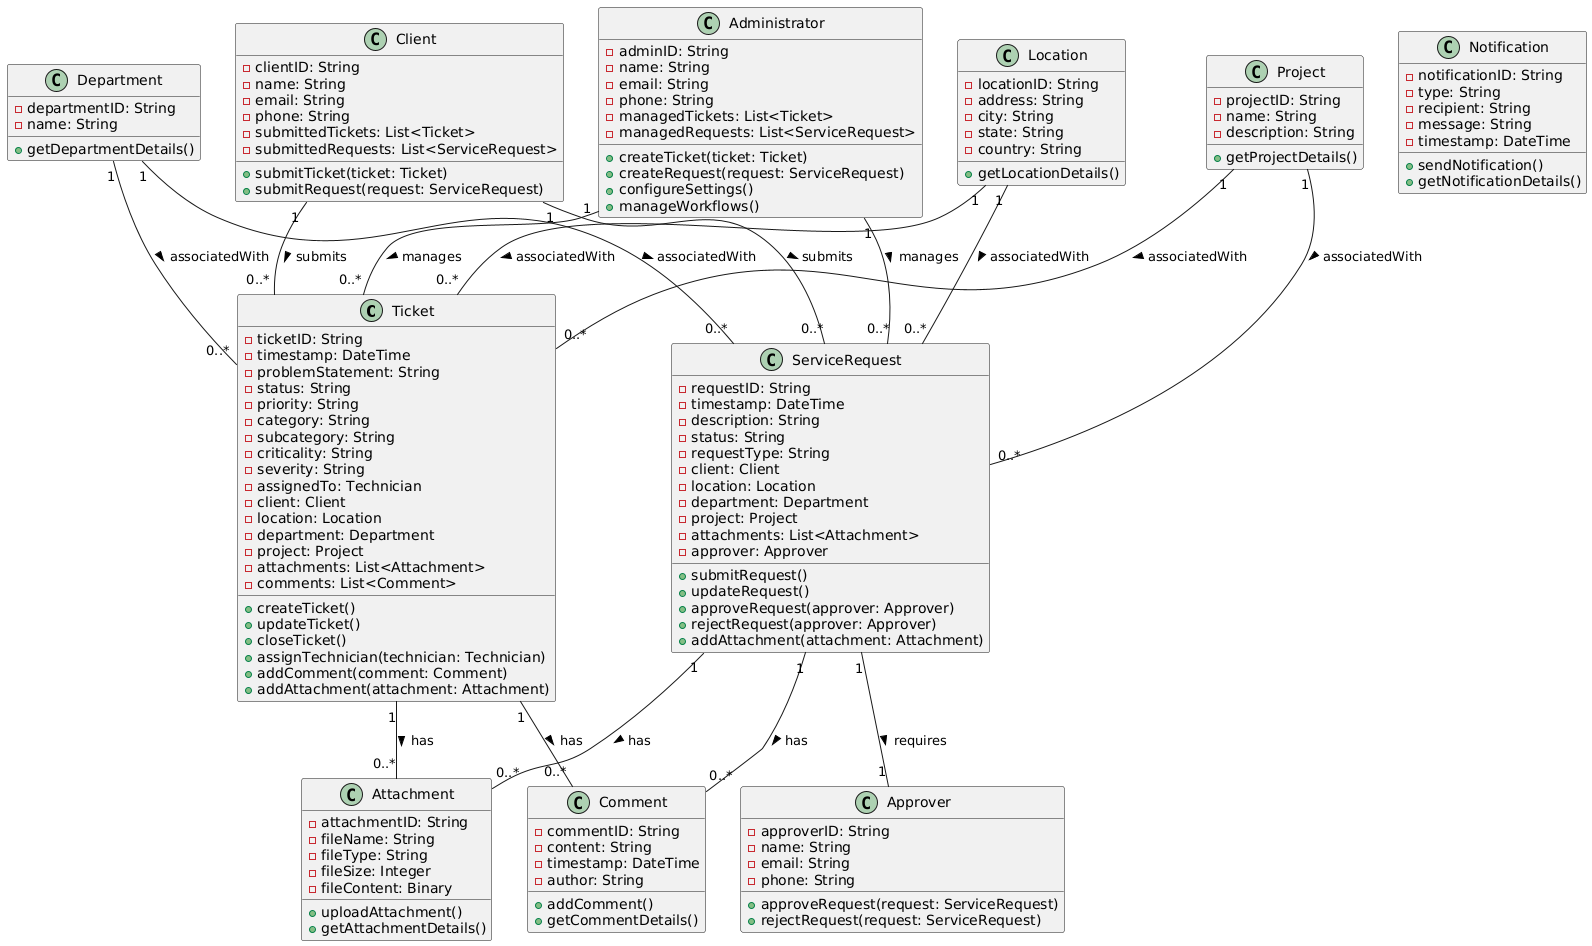

The diagram above was rendered by PlantUML. Its source (embedded in the PNG):
@startuml
' Define classes
class Ticket {
  - ticketID: String
  - timestamp: DateTime
  - problemStatement: String
  - status: String
  - priority: String
  - category: String
  - subcategory: String
  - criticality: String
  - severity: String
  - assignedTo: Technician
  - client: Client
  - location: Location
  - department: Department
  - project: Project
  - attachments: List<Attachment>
  - comments: List<Comment>
  + createTicket()
  + updateTicket()
  + closeTicket()
  + assignTechnician(technician: Technician)
  + addComment(comment: Comment)
  + addAttachment(attachment: Attachment)
}

class ServiceRequest {
  - requestID: String
  - timestamp: DateTime
  - description: String
  - status: String
  - requestType: String
  - client: Client
  - location: Location
  - department: Department
  - project: Project
  - attachments: List<Attachment>
  - approver: Approver
  + submitRequest()
  + updateRequest()
  + approveRequest(approver: Approver)
  + rejectRequest(approver: Approver)
  + addAttachment(attachment: Attachment)
}

class Administrator {
  - adminID: String
  - name: String
  - email: String
  - phone: String
  - managedTickets: List<Ticket>
  - managedRequests: List<ServiceRequest>
  + createTicket(ticket: Ticket)
  + createRequest(request: ServiceRequest)
  + configureSettings()
  + manageWorkflows()
}

class Client {
  - clientID: String
  - name: String
  - email: String
  - phone: String
  - submittedTickets: List<Ticket>
  - submittedRequests: List<ServiceRequest>
  + submitTicket(ticket: Ticket)
  + submitRequest(request: ServiceRequest)
}

class Location {
  - locationID: String
  - address: String
  - city: String
  - state: String
  - country: String
  + getLocationDetails()
}

class Department {
  - departmentID: String
  - name: String
  + getDepartmentDetails()
}

class Project {
  - projectID: String
  - name: String
  - description: String
  + getProjectDetails()
}

class Attachment {
  - attachmentID: String
  - fileName: String
  - fileType: String
  - fileSize: Integer
  - fileContent: Binary
  + uploadAttachment()
  + getAttachmentDetails()
}

class Comment {
  - commentID: String
  - content: String
  - timestamp: DateTime
  - author: String
  + addComment()
  + getCommentDetails()
}

class Approver {
  - approverID: String
  - name: String
  - email: String
  - phone: String
  + approveRequest(request: ServiceRequest)
  + rejectRequest(request: ServiceRequest)
}

class Notification {
  - notificationID: String
  - type: String
  - recipient: String
  - message: String
  - timestamp: DateTime
  + sendNotification()
  + getNotificationDetails()
}

' Define relationships
Ticket "1" -- "0..*" Attachment : has >
Ticket "1" -- "0..*" Comment : has >
ServiceRequest "1" -- "0..*" Attachment : has >
ServiceRequest "1" -- "0..*" Comment : has >
ServiceRequest "1" -- "1" Approver : requires >
Client "1" -- "0..*" Ticket : submits >
Client "1" -- "0..*" ServiceRequest : submits >
Administrator "1" -- "0..*" Ticket : manages >
Administrator "1" -- "0..*" ServiceRequest : manages >
Location "1" -- "0..*" Ticket : associatedWith >
Department "1" -- "0..*" Ticket : associatedWith >
Project "1" -- "0..*" Ticket : associatedWith >
Location "1" -- "0..*" ServiceRequest : associatedWith >
Department "1" -- "0..*" ServiceRequest : associatedWith >
Project "1" -- "0..*" ServiceRequest : associatedWith >
@enduml